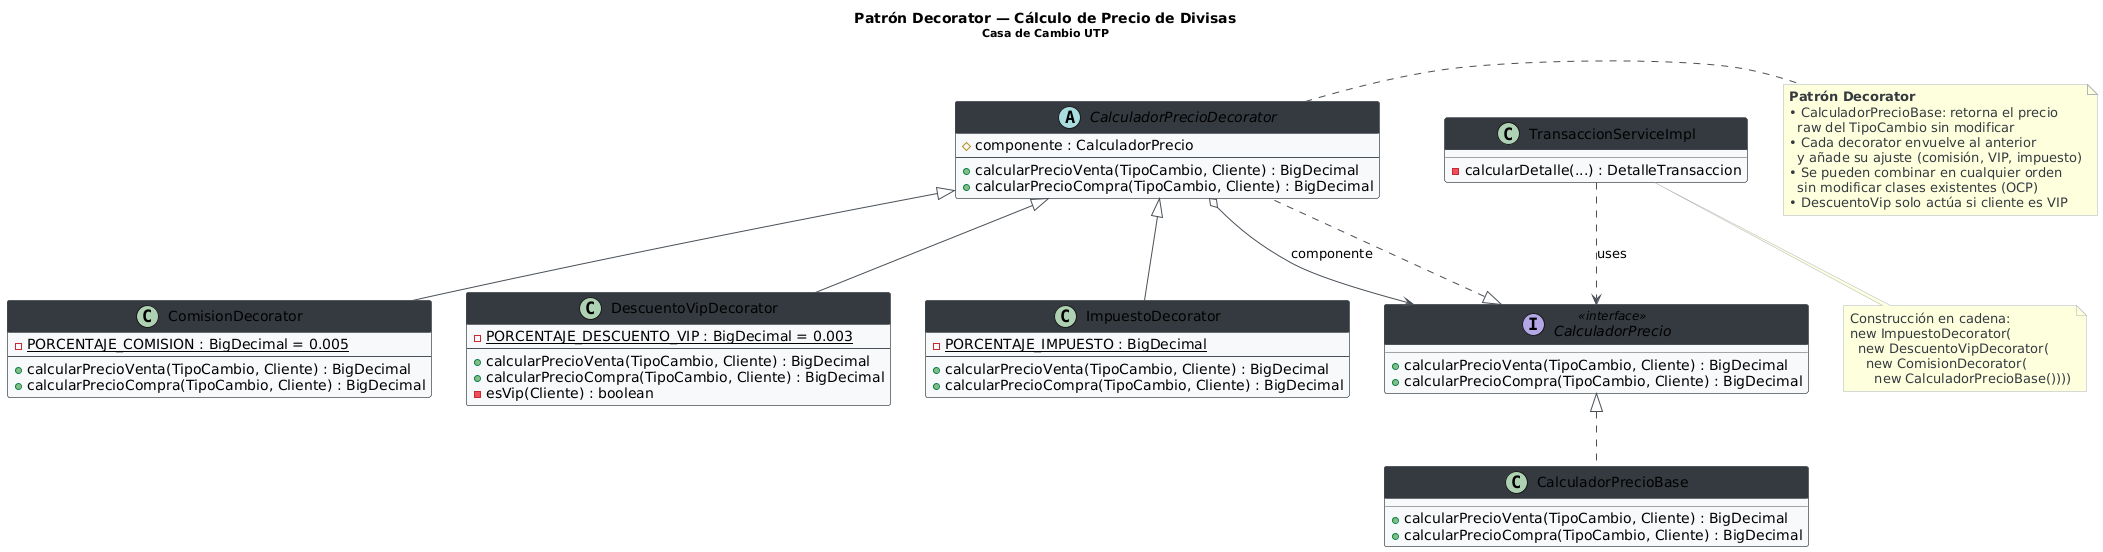

The diagram above was rendered by PlantUML. Its source (embedded in the PNG):
@startuml Patron_Decorator_CalculadorPrecio
skinparam backgroundColor white
skinparam classBackgroundColor #F8F9FA
skinparam classBorderColor #495057
skinparam classHeaderBackgroundColor #343A40
skinparam classHeaderFontColor white
skinparam arrowColor #495057
skinparam noteFontColor #343A40
skinparam noteBorderColor #ADB5BD
skinparam shadowing false
skinparam interfaceBackgroundColor #E9ECEF

title Patrón Decorator — Cálculo de Precio de Divisas\n<size:11>Casa de Cambio UTP</size>

interface CalculadorPrecio <<interface>> {
    + calcularPrecioVenta(TipoCambio, Cliente) : BigDecimal
    + calcularPrecioCompra(TipoCambio, Cliente) : BigDecimal
}

class CalculadorPrecioBase {
    + calcularPrecioVenta(TipoCambio, Cliente) : BigDecimal
    + calcularPrecioCompra(TipoCambio, Cliente) : BigDecimal
}

abstract class CalculadorPrecioDecorator {
    # componente : CalculadorPrecio
    --
    + calcularPrecioVenta(TipoCambio, Cliente) : BigDecimal
    + calcularPrecioCompra(TipoCambio, Cliente) : BigDecimal
}

class ComisionDecorator {
    - {static} PORCENTAJE_COMISION : BigDecimal = 0.005
    --
    + calcularPrecioVenta(TipoCambio, Cliente) : BigDecimal
    + calcularPrecioCompra(TipoCambio, Cliente) : BigDecimal
}

class DescuentoVipDecorator {
    - {static} PORCENTAJE_DESCUENTO_VIP : BigDecimal = 0.003
    --
    + calcularPrecioVenta(TipoCambio, Cliente) : BigDecimal
    + calcularPrecioCompra(TipoCambio, Cliente) : BigDecimal
    - esVip(Cliente) : boolean
}

class ImpuestoDecorator {
    - {static} PORCENTAJE_IMPUESTO : BigDecimal
    --
    + calcularPrecioVenta(TipoCambio, Cliente) : BigDecimal
    + calcularPrecioCompra(TipoCambio, Cliente) : BigDecimal
}

class TransaccionServiceImpl {
    - calcularDetalle(...) : DetalleTransaccion
}

note bottom of TransaccionServiceImpl
  Construcción en cadena:
  new ImpuestoDecorator(
    new DescuentoVipDecorator(
      new ComisionDecorator(
        new CalculadorPrecioBase())))
end note

note right of CalculadorPrecioDecorator
  <b>Patrón Decorator</b>
  • CalculadorPrecioBase: retorna el precio
    raw del TipoCambio sin modificar
  • Cada decorator envuelve al anterior
    y añade su ajuste (comisión, VIP, impuesto)
  • Se pueden combinar en cualquier orden
    sin modificar clases existentes (OCP)
  • DescuentoVip solo actúa si cliente es VIP
end note

CalculadorPrecio <|.. CalculadorPrecioBase
CalculadorPrecio <|.. CalculadorPrecioDecorator
CalculadorPrecioDecorator <|-- ComisionDecorator
CalculadorPrecioDecorator <|-- DescuentoVipDecorator
CalculadorPrecioDecorator <|-- ImpuestoDecorator
CalculadorPrecioDecorator o--> CalculadorPrecio : componente
TransaccionServiceImpl ..> CalculadorPrecio : «uses»

@enduml